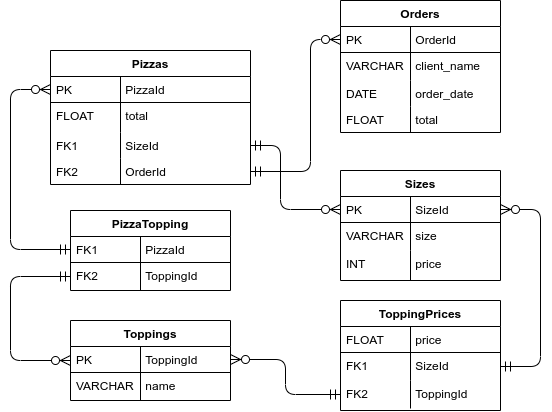

The diagram above was exported from draw.io. Its source (the exported page's mxGraphModel, read from the mxfile embedded in the PNG):
<mxGraphModel dx="782" dy="750" grid="1" gridSize="10" guides="1" tooltips="1" connect="1" arrows="1" fold="1" page="1" pageScale="1" pageWidth="827" pageHeight="1169" math="0" shadow="0">
  <root>
    <mxCell id="WIyWlLk6GJQsqaUBKTNV-0" />
    <mxCell id="WIyWlLk6GJQsqaUBKTNV-1" parent="WIyWlLk6GJQsqaUBKTNV-0" />
    <mxCell id="zkfFHV4jXpPFQw0GAbJ--51" value="Pizzas" style="swimlane;fontStyle=1;childLayout=stackLayout;horizontal=1;startSize=26;horizontalStack=0;resizeParent=1;resizeLast=0;collapsible=1;marginBottom=0;rounded=0;shadow=0;strokeWidth=1;" parent="WIyWlLk6GJQsqaUBKTNV-1" vertex="1">
      <mxGeometry x="140" y="120" width="200" height="134" as="geometry">
        <mxRectangle x="20" y="80" width="160" height="26" as="alternateBounds" />
      </mxGeometry>
    </mxCell>
    <mxCell id="zkfFHV4jXpPFQw0GAbJ--52" value="          PizzaId" style="shape=partialRectangle;top=0;left=0;right=0;bottom=1;align=left;verticalAlign=top;fillColor=none;spacingLeft=40;spacingRight=4;overflow=hidden;rotatable=0;points=[[0,0.5],[1,0.5]];portConstraint=eastwest;dropTarget=0;rounded=0;shadow=0;strokeWidth=1;fontStyle=0" parent="zkfFHV4jXpPFQw0GAbJ--51" vertex="1">
      <mxGeometry y="26" width="200" height="26" as="geometry" />
    </mxCell>
    <mxCell id="zkfFHV4jXpPFQw0GAbJ--53" value="PK" style="shape=partialRectangle;top=0;left=0;bottom=0;fillColor=none;align=left;verticalAlign=top;spacingLeft=4;spacingRight=4;overflow=hidden;rotatable=0;points=[];portConstraint=eastwest;part=1;" parent="zkfFHV4jXpPFQw0GAbJ--52" vertex="1" connectable="0">
      <mxGeometry width="70" height="26" as="geometry" />
    </mxCell>
    <object label="          total" dasdasd="dsadfasdf" id="1aLEpQ8cqyiWJmGTn1v1-13">
      <mxCell style="shape=partialRectangle;top=0;left=0;right=0;bottom=0;align=left;verticalAlign=top;fillColor=none;spacingLeft=40;spacingRight=4;overflow=hidden;rotatable=0;points=[[0,0.5],[1,0.5]];portConstraint=eastwest;dropTarget=0;rounded=0;shadow=0;strokeWidth=1;" parent="zkfFHV4jXpPFQw0GAbJ--51" vertex="1">
        <mxGeometry y="52" width="200" height="30" as="geometry" />
      </mxCell>
    </object>
    <mxCell id="1aLEpQ8cqyiWJmGTn1v1-14" value="FLOAT" style="shape=partialRectangle;top=0;left=0;bottom=0;fillColor=none;align=left;verticalAlign=top;spacingLeft=4;spacingRight=4;overflow=hidden;rotatable=0;points=[];portConstraint=eastwest;part=1;" parent="1aLEpQ8cqyiWJmGTn1v1-13" vertex="1" connectable="0">
      <mxGeometry width="70" height="30" as="geometry" />
    </mxCell>
    <object label="          SizeId" dasdasd="dsadfasdf" id="XtC9TKxe_o238LHlzy3W-5">
      <mxCell style="shape=partialRectangle;top=0;left=0;right=0;bottom=0;align=left;verticalAlign=top;fillColor=none;spacingLeft=40;spacingRight=4;overflow=hidden;rotatable=0;points=[[0,0.5],[1,0.5]];portConstraint=eastwest;dropTarget=0;rounded=0;shadow=0;strokeWidth=1;" parent="zkfFHV4jXpPFQw0GAbJ--51" vertex="1">
        <mxGeometry y="82" width="200" height="26" as="geometry" />
      </mxCell>
    </object>
    <mxCell id="XtC9TKxe_o238LHlzy3W-6" value="FK1" style="shape=partialRectangle;top=0;left=0;bottom=0;fillColor=none;align=left;verticalAlign=top;spacingLeft=4;spacingRight=4;overflow=hidden;rotatable=0;points=[];portConstraint=eastwest;part=1;" parent="XtC9TKxe_o238LHlzy3W-5" vertex="1" connectable="0">
      <mxGeometry width="70" height="26" as="geometry" />
    </mxCell>
    <object label="          OrderId" dasdasd="dsadfasdf" id="1aLEpQ8cqyiWJmGTn1v1-9">
      <mxCell style="shape=partialRectangle;top=0;left=0;right=0;bottom=0;align=left;verticalAlign=top;fillColor=none;spacingLeft=40;spacingRight=4;overflow=hidden;rotatable=0;points=[[0,0.5],[1,0.5]];portConstraint=eastwest;dropTarget=0;rounded=0;shadow=0;strokeWidth=1;" parent="zkfFHV4jXpPFQw0GAbJ--51" vertex="1">
        <mxGeometry y="108" width="200" height="26" as="geometry" />
      </mxCell>
    </object>
    <mxCell id="1aLEpQ8cqyiWJmGTn1v1-10" value="FK2" style="shape=partialRectangle;top=0;left=0;bottom=0;fillColor=none;align=left;verticalAlign=top;spacingLeft=4;spacingRight=4;overflow=hidden;rotatable=0;points=[];portConstraint=eastwest;part=1;" parent="1aLEpQ8cqyiWJmGTn1v1-9" vertex="1" connectable="0">
      <mxGeometry width="70" height="26" as="geometry" />
    </mxCell>
    <mxCell id="1aLEpQ8cqyiWJmGTn1v1-20" value="" style="edgeStyle=orthogonalEdgeStyle;endArrow=ERzeroToMany;startArrow=ERmandOne;shadow=0;strokeWidth=1;endSize=8;startSize=8;exitX=1;exitY=0.5;exitDx=0;exitDy=0;entryX=0;entryY=0.5;entryDx=0;entryDy=0;" parent="WIyWlLk6GJQsqaUBKTNV-1" source="XtC9TKxe_o238LHlzy3W-5" target="1aLEpQ8cqyiWJmGTn1v1-16" edge="1">
      <mxGeometry width="100" height="100" relative="1" as="geometry">
        <mxPoint x="330" y="294.5" as="sourcePoint" />
        <mxPoint x="410" y="294.5" as="targetPoint" />
        <Array as="points">
          <mxPoint x="370" y="215" />
          <mxPoint x="370" y="279" />
        </Array>
      </mxGeometry>
    </mxCell>
    <mxCell id="XtC9TKxe_o238LHlzy3W-9" value="" style="edgeStyle=orthogonalEdgeStyle;endArrow=ERzeroToMany;startArrow=ERmandOne;shadow=0;strokeWidth=1;endSize=8;startSize=8;exitX=1;exitY=0.5;exitDx=0;exitDy=0;entryX=0;entryY=0.5;entryDx=0;entryDy=0;" parent="WIyWlLk6GJQsqaUBKTNV-1" source="1aLEpQ8cqyiWJmGTn1v1-9" target="XtC9TKxe_o238LHlzy3W-1" edge="1">
      <mxGeometry width="100" height="100" relative="1" as="geometry">
        <mxPoint x="314" y="356" as="sourcePoint" />
        <mxPoint x="414" y="290" as="targetPoint" />
        <Array as="points">
          <mxPoint x="400" y="241" />
          <mxPoint x="400" y="109" />
        </Array>
      </mxGeometry>
    </mxCell>
    <mxCell id="XtC9TKxe_o238LHlzy3W-19" value="" style="edgeStyle=orthogonalEdgeStyle;endArrow=ERzeroToMany;startArrow=ERmandOne;shadow=0;strokeWidth=1;endSize=8;startSize=8;exitX=0;exitY=0.5;exitDx=0;exitDy=0;entryX=0;entryY=0.5;entryDx=0;entryDy=0;" parent="WIyWlLk6GJQsqaUBKTNV-1" source="XtC9TKxe_o238LHlzy3W-15" target="zkfFHV4jXpPFQw0GAbJ--52" edge="1">
      <mxGeometry width="100" height="100" relative="1" as="geometry">
        <mxPoint x="160" y="346" as="sourcePoint" />
        <mxPoint x="120" y="192" as="targetPoint" />
        <Array as="points">
          <mxPoint x="100" y="319" />
          <mxPoint x="100" y="159" />
        </Array>
      </mxGeometry>
    </mxCell>
    <mxCell id="XtC9TKxe_o238LHlzy3W-22" value="" style="edgeStyle=orthogonalEdgeStyle;endArrow=ERzeroToMany;startArrow=ERmandOne;shadow=0;strokeWidth=1;endSize=8;startSize=8;exitX=0;exitY=0.5;exitDx=0;exitDy=0;entryX=0;entryY=0.5;entryDx=0;entryDy=0;" parent="WIyWlLk6GJQsqaUBKTNV-1" source="XtC9TKxe_o238LHlzy3W-17" target="zkfFHV4jXpPFQw0GAbJ--56" edge="1">
      <mxGeometry width="100" height="100" relative="1" as="geometry">
        <mxPoint x="-40" y="334" as="sourcePoint" />
        <mxPoint x="60" y="416" as="targetPoint" />
        <Array as="points">
          <mxPoint x="100" y="346" />
          <mxPoint x="100" y="430" />
        </Array>
      </mxGeometry>
    </mxCell>
    <mxCell id="XtC9TKxe_o238LHlzy3W-14" value="PizzaTopping" style="swimlane;fontStyle=1;childLayout=stackLayout;horizontal=1;startSize=26;horizontalStack=0;resizeParent=1;resizeLast=0;collapsible=1;marginBottom=0;rounded=0;shadow=0;strokeWidth=1;" parent="WIyWlLk6GJQsqaUBKTNV-1" vertex="1">
      <mxGeometry x="160" y="280" width="160" height="80" as="geometry">
        <mxRectangle x="260" y="80" width="160" height="26" as="alternateBounds" />
      </mxGeometry>
    </mxCell>
    <mxCell id="XtC9TKxe_o238LHlzy3W-15" value="          PizzaId" style="shape=partialRectangle;top=0;left=0;right=0;bottom=1;align=left;verticalAlign=top;fillColor=none;spacingLeft=40;spacingRight=4;overflow=hidden;rotatable=0;points=[[0,0.5],[1,0.5]];portConstraint=eastwest;dropTarget=0;rounded=0;shadow=0;strokeWidth=1;fontStyle=0" parent="XtC9TKxe_o238LHlzy3W-14" vertex="1">
      <mxGeometry y="26" width="160" height="26" as="geometry" />
    </mxCell>
    <mxCell id="XtC9TKxe_o238LHlzy3W-16" value="FK1" style="shape=partialRectangle;top=0;left=0;bottom=0;fillColor=none;align=left;verticalAlign=top;spacingLeft=4;spacingRight=4;overflow=hidden;rotatable=0;points=[];portConstraint=eastwest;part=1;" parent="XtC9TKxe_o238LHlzy3W-15" vertex="1" connectable="0">
      <mxGeometry width="70" height="26" as="geometry" />
    </mxCell>
    <mxCell id="XtC9TKxe_o238LHlzy3W-17" value="          ToppingId" style="shape=partialRectangle;top=0;left=0;right=0;bottom=0;align=left;verticalAlign=top;fillColor=none;spacingLeft=40;spacingRight=4;overflow=hidden;rotatable=0;points=[[0,0.5],[1,0.5]];portConstraint=eastwest;dropTarget=0;rounded=0;shadow=0;strokeWidth=1;" parent="XtC9TKxe_o238LHlzy3W-14" vertex="1">
      <mxGeometry y="52" width="160" height="28" as="geometry" />
    </mxCell>
    <mxCell id="XtC9TKxe_o238LHlzy3W-18" value="FK2" style="shape=partialRectangle;top=0;left=0;bottom=0;fillColor=none;align=left;verticalAlign=top;spacingLeft=4;spacingRight=4;overflow=hidden;rotatable=0;points=[];portConstraint=eastwest;part=1;" parent="XtC9TKxe_o238LHlzy3W-17" vertex="1" connectable="0">
      <mxGeometry width="70" height="28" as="geometry" />
    </mxCell>
    <mxCell id="zkfFHV4jXpPFQw0GAbJ--56" value="Toppings" style="swimlane;fontStyle=1;childLayout=stackLayout;horizontal=1;startSize=26;horizontalStack=0;resizeParent=1;resizeLast=0;collapsible=1;marginBottom=0;rounded=0;shadow=0;strokeWidth=1;" parent="WIyWlLk6GJQsqaUBKTNV-1" vertex="1">
      <mxGeometry x="160" y="390" width="160" height="80" as="geometry">
        <mxRectangle x="260" y="80" width="160" height="26" as="alternateBounds" />
      </mxGeometry>
    </mxCell>
    <mxCell id="zkfFHV4jXpPFQw0GAbJ--57" value="          ToppingId" style="shape=partialRectangle;top=0;left=0;right=0;bottom=1;align=left;verticalAlign=top;fillColor=none;spacingLeft=40;spacingRight=4;overflow=hidden;rotatable=0;points=[[0,0.5],[1,0.5]];portConstraint=eastwest;dropTarget=0;rounded=0;shadow=0;strokeWidth=1;fontStyle=0" parent="zkfFHV4jXpPFQw0GAbJ--56" vertex="1">
      <mxGeometry y="26" width="160" height="26" as="geometry" />
    </mxCell>
    <mxCell id="zkfFHV4jXpPFQw0GAbJ--58" value="PK" style="shape=partialRectangle;top=0;left=0;bottom=0;fillColor=none;align=left;verticalAlign=top;spacingLeft=4;spacingRight=4;overflow=hidden;rotatable=0;points=[];portConstraint=eastwest;part=1;" parent="zkfFHV4jXpPFQw0GAbJ--57" vertex="1" connectable="0">
      <mxGeometry width="70" height="26" as="geometry" />
    </mxCell>
    <mxCell id="zkfFHV4jXpPFQw0GAbJ--59" value="          name" style="shape=partialRectangle;top=0;left=0;right=0;bottom=0;align=left;verticalAlign=top;fillColor=none;spacingLeft=40;spacingRight=4;overflow=hidden;rotatable=0;points=[[0,0.5],[1,0.5]];portConstraint=eastwest;dropTarget=0;rounded=0;shadow=0;strokeWidth=1;" parent="zkfFHV4jXpPFQw0GAbJ--56" vertex="1">
      <mxGeometry y="52" width="160" height="28" as="geometry" />
    </mxCell>
    <mxCell id="zkfFHV4jXpPFQw0GAbJ--60" value="VARCHAR" style="shape=partialRectangle;top=0;left=0;bottom=0;fillColor=none;align=left;verticalAlign=top;spacingLeft=4;spacingRight=4;overflow=hidden;rotatable=0;points=[];portConstraint=eastwest;part=1;" parent="zkfFHV4jXpPFQw0GAbJ--59" vertex="1" connectable="0">
      <mxGeometry width="70" height="28" as="geometry" />
    </mxCell>
    <mxCell id="okkMdO0GOLAibx5p21qM-9" value="" style="edgeStyle=orthogonalEdgeStyle;endArrow=ERzeroToMany;startArrow=ERmandOne;shadow=0;strokeWidth=1;endSize=8;startSize=8;exitX=1;exitY=0.5;exitDx=0;exitDy=0;entryX=1;entryY=0.5;entryDx=0;entryDy=0;" edge="1" parent="WIyWlLk6GJQsqaUBKTNV-1" source="okkMdO0GOLAibx5p21qM-3" target="1aLEpQ8cqyiWJmGTn1v1-16">
      <mxGeometry width="100" height="100" relative="1" as="geometry">
        <mxPoint x="570" y="210" as="sourcePoint" />
        <mxPoint x="640" y="274" as="targetPoint" />
        <Array as="points">
          <mxPoint x="630" y="436" />
          <mxPoint x="630" y="279" />
        </Array>
      </mxGeometry>
    </mxCell>
    <mxCell id="okkMdO0GOLAibx5p21qM-11" value="" style="edgeStyle=orthogonalEdgeStyle;endArrow=ERzeroToMany;startArrow=ERmandOne;shadow=0;strokeWidth=1;endSize=8;startSize=8;exitX=0;exitY=0.5;exitDx=0;exitDy=0;entryX=1;entryY=0.5;entryDx=0;entryDy=0;" edge="1" parent="WIyWlLk6GJQsqaUBKTNV-1" source="okkMdO0GOLAibx5p21qM-5" target="zkfFHV4jXpPFQw0GAbJ--57">
      <mxGeometry width="100" height="100" relative="1" as="geometry">
        <mxPoint x="300" y="360" as="sourcePoint" />
        <mxPoint x="370" y="424" as="targetPoint" />
      </mxGeometry>
    </mxCell>
    <mxCell id="XtC9TKxe_o238LHlzy3W-0" value="Orders" style="swimlane;fontStyle=1;childLayout=stackLayout;horizontal=1;startSize=26;horizontalStack=0;resizeParent=1;resizeLast=0;collapsible=1;marginBottom=0;rounded=0;shadow=0;strokeWidth=1;" parent="WIyWlLk6GJQsqaUBKTNV-1" vertex="1">
      <mxGeometry x="430" y="70" width="160" height="132" as="geometry">
        <mxRectangle x="260" y="80" width="160" height="26" as="alternateBounds" />
      </mxGeometry>
    </mxCell>
    <mxCell id="XtC9TKxe_o238LHlzy3W-1" value="          OrderId" style="shape=partialRectangle;top=0;left=0;right=0;bottom=1;align=left;verticalAlign=top;fillColor=none;spacingLeft=40;spacingRight=4;overflow=hidden;rotatable=0;points=[[0,0.5],[1,0.5]];portConstraint=eastwest;dropTarget=0;rounded=0;shadow=0;strokeWidth=1;fontStyle=0" parent="XtC9TKxe_o238LHlzy3W-0" vertex="1">
      <mxGeometry y="26" width="160" height="26" as="geometry" />
    </mxCell>
    <mxCell id="XtC9TKxe_o238LHlzy3W-2" value="PK" style="shape=partialRectangle;top=0;left=0;bottom=0;fillColor=none;align=left;verticalAlign=top;spacingLeft=4;spacingRight=4;overflow=hidden;rotatable=0;points=[];portConstraint=eastwest;part=1;" parent="XtC9TKxe_o238LHlzy3W-1" vertex="1" connectable="0">
      <mxGeometry width="70" height="26" as="geometry" />
    </mxCell>
    <mxCell id="XtC9TKxe_o238LHlzy3W-3" value="          client_name" style="shape=partialRectangle;top=0;left=0;right=0;bottom=0;align=left;verticalAlign=top;fillColor=none;spacingLeft=40;spacingRight=4;overflow=hidden;rotatable=0;points=[[0,0.5],[1,0.5]];portConstraint=eastwest;dropTarget=0;rounded=0;shadow=0;strokeWidth=1;" parent="XtC9TKxe_o238LHlzy3W-0" vertex="1">
      <mxGeometry y="52" width="160" height="28" as="geometry" />
    </mxCell>
    <mxCell id="XtC9TKxe_o238LHlzy3W-4" value="VARCHAR" style="shape=partialRectangle;top=0;left=0;bottom=0;fillColor=none;align=left;verticalAlign=top;spacingLeft=4;spacingRight=4;overflow=hidden;rotatable=0;points=[];portConstraint=eastwest;part=1;" parent="XtC9TKxe_o238LHlzy3W-3" vertex="1" connectable="0">
      <mxGeometry width="70" height="28" as="geometry" />
    </mxCell>
    <object label="          order_date" dasdasd="dsadfasdf" id="XtC9TKxe_o238LHlzy3W-7">
      <mxCell style="shape=partialRectangle;top=0;left=0;right=0;bottom=0;align=left;verticalAlign=top;fillColor=none;spacingLeft=40;spacingRight=4;overflow=hidden;rotatable=0;points=[[0,0.5],[1,0.5]];portConstraint=eastwest;dropTarget=0;rounded=0;shadow=0;strokeWidth=1;" parent="XtC9TKxe_o238LHlzy3W-0" vertex="1">
        <mxGeometry y="80" width="160" height="26" as="geometry" />
      </mxCell>
    </object>
    <mxCell id="XtC9TKxe_o238LHlzy3W-8" value="DATE" style="shape=partialRectangle;top=0;left=0;bottom=0;fillColor=none;align=left;verticalAlign=top;spacingLeft=4;spacingRight=4;overflow=hidden;rotatable=0;points=[];portConstraint=eastwest;part=1;" parent="XtC9TKxe_o238LHlzy3W-7" vertex="1" connectable="0">
      <mxGeometry width="70" height="26" as="geometry" />
    </mxCell>
    <object label="          total" dasdasd="dsadfasdf" id="XtC9TKxe_o238LHlzy3W-12">
      <mxCell style="shape=partialRectangle;top=0;left=0;right=0;bottom=0;align=left;verticalAlign=top;fillColor=none;spacingLeft=40;spacingRight=4;overflow=hidden;rotatable=0;points=[[0,0.5],[1,0.5]];portConstraint=eastwest;dropTarget=0;rounded=0;shadow=0;strokeWidth=1;" parent="XtC9TKxe_o238LHlzy3W-0" vertex="1">
        <mxGeometry y="106" width="160" height="26" as="geometry" />
      </mxCell>
    </object>
    <mxCell id="XtC9TKxe_o238LHlzy3W-13" value="FLOAT" style="shape=partialRectangle;top=0;left=0;bottom=0;fillColor=none;align=left;verticalAlign=top;spacingLeft=4;spacingRight=4;overflow=hidden;rotatable=0;points=[];portConstraint=eastwest;part=1;" parent="XtC9TKxe_o238LHlzy3W-12" vertex="1" connectable="0">
      <mxGeometry width="70" height="26" as="geometry" />
    </mxCell>
    <mxCell id="1aLEpQ8cqyiWJmGTn1v1-15" value="Sizes" style="swimlane;fontStyle=1;childLayout=stackLayout;horizontal=1;startSize=26;horizontalStack=0;resizeParent=1;resizeLast=0;collapsible=1;marginBottom=0;rounded=0;shadow=0;strokeWidth=1;" parent="WIyWlLk6GJQsqaUBKTNV-1" vertex="1">
      <mxGeometry x="430" y="240" width="160" height="110" as="geometry">
        <mxRectangle x="260" y="80" width="160" height="26" as="alternateBounds" />
      </mxGeometry>
    </mxCell>
    <mxCell id="1aLEpQ8cqyiWJmGTn1v1-16" value="          SizeId" style="shape=partialRectangle;top=0;left=0;right=0;bottom=1;align=left;verticalAlign=top;fillColor=none;spacingLeft=40;spacingRight=4;overflow=hidden;rotatable=0;points=[[0,0.5],[1,0.5]];portConstraint=eastwest;dropTarget=0;rounded=0;shadow=0;strokeWidth=1;fontStyle=0" parent="1aLEpQ8cqyiWJmGTn1v1-15" vertex="1">
      <mxGeometry y="26" width="160" height="26" as="geometry" />
    </mxCell>
    <mxCell id="1aLEpQ8cqyiWJmGTn1v1-17" value="PK" style="shape=partialRectangle;top=0;left=0;bottom=0;fillColor=none;align=left;verticalAlign=top;spacingLeft=4;spacingRight=4;overflow=hidden;rotatable=0;points=[];portConstraint=eastwest;part=1;" parent="1aLEpQ8cqyiWJmGTn1v1-16" vertex="1" connectable="0">
      <mxGeometry width="70" height="26" as="geometry" />
    </mxCell>
    <mxCell id="1aLEpQ8cqyiWJmGTn1v1-18" value="          size" style="shape=partialRectangle;top=0;left=0;right=0;bottom=0;align=left;verticalAlign=top;fillColor=none;spacingLeft=40;spacingRight=4;overflow=hidden;rotatable=0;points=[[0,0.5],[1,0.5]];portConstraint=eastwest;dropTarget=0;rounded=0;shadow=0;strokeWidth=1;" parent="1aLEpQ8cqyiWJmGTn1v1-15" vertex="1">
      <mxGeometry y="52" width="160" height="28" as="geometry" />
    </mxCell>
    <mxCell id="1aLEpQ8cqyiWJmGTn1v1-19" value="VARCHAR" style="shape=partialRectangle;top=0;left=0;bottom=0;fillColor=none;align=left;verticalAlign=top;spacingLeft=4;spacingRight=4;overflow=hidden;rotatable=0;points=[];portConstraint=eastwest;part=1;" parent="1aLEpQ8cqyiWJmGTn1v1-18" vertex="1" connectable="0">
      <mxGeometry width="70" height="28" as="geometry" />
    </mxCell>
    <mxCell id="1aLEpQ8cqyiWJmGTn1v1-21" value="          price" style="shape=partialRectangle;top=0;left=0;right=0;bottom=0;align=left;verticalAlign=top;fillColor=none;spacingLeft=40;spacingRight=4;overflow=hidden;rotatable=0;points=[[0,0.5],[1,0.5]];portConstraint=eastwest;dropTarget=0;rounded=0;shadow=0;strokeWidth=1;" parent="1aLEpQ8cqyiWJmGTn1v1-15" vertex="1">
      <mxGeometry y="80" width="160" height="30" as="geometry" />
    </mxCell>
    <mxCell id="1aLEpQ8cqyiWJmGTn1v1-22" value="INT" style="shape=partialRectangle;top=0;left=0;bottom=0;fillColor=none;align=left;verticalAlign=top;spacingLeft=4;spacingRight=4;overflow=hidden;rotatable=0;points=[];portConstraint=eastwest;part=1;" parent="1aLEpQ8cqyiWJmGTn1v1-21" vertex="1" connectable="0">
      <mxGeometry width="70" height="30" as="geometry" />
    </mxCell>
    <mxCell id="okkMdO0GOLAibx5p21qM-0" value="ToppingPrices" style="swimlane;fontStyle=1;childLayout=stackLayout;horizontal=1;startSize=26;horizontalStack=0;resizeParent=1;resizeLast=0;collapsible=1;marginBottom=0;rounded=0;shadow=0;strokeWidth=1;" vertex="1" parent="WIyWlLk6GJQsqaUBKTNV-1">
      <mxGeometry x="430" y="370" width="160" height="110" as="geometry">
        <mxRectangle x="260" y="80" width="160" height="26" as="alternateBounds" />
      </mxGeometry>
    </mxCell>
    <mxCell id="okkMdO0GOLAibx5p21qM-1" value="          price" style="shape=partialRectangle;top=0;left=0;right=0;bottom=1;align=left;verticalAlign=top;fillColor=none;spacingLeft=40;spacingRight=4;overflow=hidden;rotatable=0;points=[[0,0.5],[1,0.5]];portConstraint=eastwest;dropTarget=0;rounded=0;shadow=0;strokeWidth=1;fontStyle=0" vertex="1" parent="okkMdO0GOLAibx5p21qM-0">
      <mxGeometry y="26" width="160" height="26" as="geometry" />
    </mxCell>
    <mxCell id="okkMdO0GOLAibx5p21qM-2" value="FLOAT" style="shape=partialRectangle;top=0;left=0;bottom=0;fillColor=none;align=left;verticalAlign=top;spacingLeft=4;spacingRight=4;overflow=hidden;rotatable=0;points=[];portConstraint=eastwest;part=1;" vertex="1" connectable="0" parent="okkMdO0GOLAibx5p21qM-1">
      <mxGeometry width="70" height="26" as="geometry" />
    </mxCell>
    <mxCell id="okkMdO0GOLAibx5p21qM-3" value="          SizeId" style="shape=partialRectangle;top=0;left=0;right=0;bottom=0;align=left;verticalAlign=top;fillColor=none;spacingLeft=40;spacingRight=4;overflow=hidden;rotatable=0;points=[[0,0.5],[1,0.5]];portConstraint=eastwest;dropTarget=0;rounded=0;shadow=0;strokeWidth=1;strokeColor=#000000;" vertex="1" parent="okkMdO0GOLAibx5p21qM-0">
      <mxGeometry y="52" width="160" height="28" as="geometry" />
    </mxCell>
    <mxCell id="okkMdO0GOLAibx5p21qM-4" value="FK1" style="shape=partialRectangle;top=0;left=0;bottom=0;fillColor=none;align=left;verticalAlign=top;spacingLeft=4;spacingRight=4;overflow=hidden;rotatable=0;points=[];portConstraint=eastwest;part=1;" vertex="1" connectable="0" parent="okkMdO0GOLAibx5p21qM-3">
      <mxGeometry width="70" height="28" as="geometry" />
    </mxCell>
    <mxCell id="okkMdO0GOLAibx5p21qM-5" value="          ToppingId" style="shape=partialRectangle;top=0;left=0;right=0;bottom=0;align=left;verticalAlign=top;fillColor=none;spacingLeft=40;spacingRight=4;overflow=hidden;rotatable=0;points=[[0,0.5],[1,0.5]];portConstraint=eastwest;dropTarget=0;rounded=0;shadow=0;strokeWidth=1;" vertex="1" parent="okkMdO0GOLAibx5p21qM-0">
      <mxGeometry y="80" width="160" height="28" as="geometry" />
    </mxCell>
    <mxCell id="okkMdO0GOLAibx5p21qM-6" value="FK2" style="shape=partialRectangle;top=0;left=0;bottom=0;fillColor=none;align=left;verticalAlign=top;spacingLeft=4;spacingRight=4;overflow=hidden;rotatable=0;points=[];portConstraint=eastwest;part=1;" vertex="1" connectable="0" parent="okkMdO0GOLAibx5p21qM-5">
      <mxGeometry width="70" height="28" as="geometry" />
    </mxCell>
  </root>
</mxGraphModel>